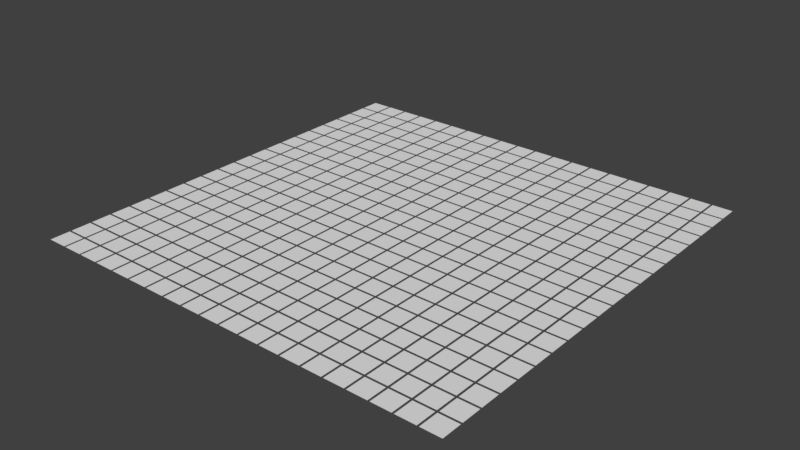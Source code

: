 # Source: Grid.blend  (saved by Blender 2.79.0; exported with 4.5.12 LTS)
import bpy
from mathutils import Matrix  # noqa: F401  (used for matrix-valued properties, if any)

bpy.ops.wm.read_factory_settings(use_empty=True)
scene = bpy.context.scene
scene.name = 'Scene'

# ---- collections
col_collection_1 = bpy.data.collections.new('Collection 1'); scene.collection.children.link(col_collection_1)

# ---- materials (node trees are filled in below, after node groups)
mat_material = bpy.data.materials.new('Material')
mat_material.alpha_threshold = 0.0
mat_material.use_transparent_shadow = False
mat_material.roughness = 0.5
mat_material.line_color = (0.0, 0.0, 0.0, 1.0)

# ---- material node trees

# ---- world
world_world = bpy.data.worlds.new('World'); scene.world = world_world
world_world.color = (0.05088, 0.05088, 0.05088)
world_world.use_sun_shadow = False
world_world.sun_shadow_jitter_overblur = 0.0
world_world.cycles.sampling_method = 'MANUAL'

# ---- meshes
me_cube = bpy.data.meshes.new('Cube')
me_cube.from_pydata([(2.1, 2.1, 0.0), (2.1, 0.1, 0.0), (0.1, 0.1, 0.0), (0.1, 2.1, 0.0)], [], [(0, 3, 2, 1)])
me_cube.materials.append(mat_material)
me_cube.use_remesh_preserve_volume = False
me_cube.use_remesh_preserve_attributes = False
me_cube.use_mirror_vertex_groups = False
me_cube.update()

# ---- objects
ob_grid = bpy.data.objects.new('Grid', me_cube)

# ---- transforms, parenting, visibility, modifiers, constraints
ob_grid.location = (0.0, 0.0, 0.0)
ob_grid.lock_rotations_4d = False
ob_grid.empty_display_type = 'ARROWS'
ob_grid.lineart.crease_threshold = 0.0
_m = ob_grid.modifiers.new('Tile X', 'ARRAY')
_m.count = 10
_m.constant_offset_displace = (0.0, 0.0, 0.0)
_m.relative_offset_displace = (1.1, 0.0, 0.0)
_m = ob_grid.modifiers.new('Tile Y', 'ARRAY')
_m.count = 10
_m.constant_offset_displace = (0.0, 0.0, 0.0)
_m.relative_offset_displace = (0.0, 1.1, 0.0)
_m = ob_grid.modifiers.new('Mirror X', 'MIRROR')
_m = ob_grid.modifiers.new('Mirror Y', 'MIRROR')
_m.use_axis = (False, True, False)

# ---- collection membership
col_collection_1.objects.link(ob_grid)

# ---- scene / render settings (as saved in the file)
scene.frame_start = 1; scene.frame_end = 250; scene.frame_set(1)
scene.render.engine = 'BLENDER_EEVEE_NEXT'
scene.render.resolution_percentage = 50
scene.render.dither_intensity = 0.0
scene.cycles.use_denoising = False
scene.cycles.samples = 128
scene.cycles.sampling_pattern = 'TABULATED_SOBOL'
scene.cycles.use_adaptive_sampling = False
scene.cycles.use_light_tree = False
scene.cycles.blur_glossy = 0.0
scene.cycles.sample_clamp_indirect = 0.0
scene.view_settings.view_transform = 'Standard'
bpy.context.view_layer.update()

# ---- added for rendering (the .blend has no active camera and no usable light): camera, sun
cam_auto = bpy.data.cameras.new('AutoCamera')
cam_auto.lens = 50.0
cam_auto.sensor_width = 36.0
cam_auto.clip_end = 1005.8
ob_auto_camera = bpy.data.objects.new('AutoCamera', cam_auto)
scene.collection.objects.link(ob_auto_camera)
ob_auto_camera.location = (57.3108, -68.773, 45.8486)
ob_auto_camera.rotation_euler = (1.09748, -7.21219e-08, 0.694738)
scene.camera = ob_auto_camera
light_auto_sun = bpy.data.lights.new('AutoSun', 'SUN')
light_auto_sun.energy = 3.0
light_auto_sun.angle = 0.0523599
ob_auto_sun = bpy.data.objects.new('AutoSun', light_auto_sun)
scene.collection.objects.link(ob_auto_sun)
ob_auto_sun.rotation_euler = (0.872665, 0.174533, 0.523599)
bpy.context.view_layer.update()
